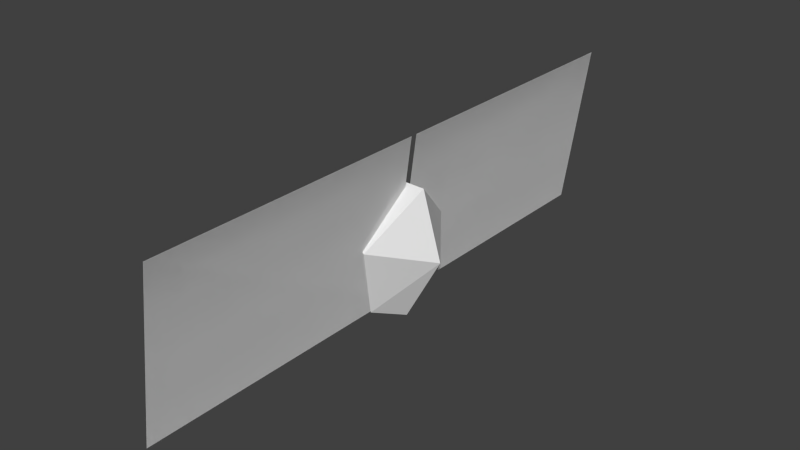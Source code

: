 # Source: enemy_cereptera.blend  (saved by Blender 2.79.0; exported with 4.5.12 LTS)
import bpy
from mathutils import Matrix  # noqa: F401  (used for matrix-valued properties, if any)

bpy.ops.wm.read_factory_settings(use_empty=True)
scene = bpy.context.scene
scene.name = 'Scene'

# ---- collections
col_collection_1 = bpy.data.collections.new('Collection 1'); scene.collection.children.link(col_collection_1)

# ---- materials (node trees are filled in below, after node groups)
mat_material = bpy.data.materials.new('Material')
mat_material.alpha_threshold = 0.0
mat_material.use_transparent_shadow = False
mat_material.roughness = 0.5
mat_material.line_color = (0.0, 0.0, 0.0, 1.0)

# ---- material node trees

# ---- world
world_world = bpy.data.worlds.new('World'); scene.world = world_world
world_world.color = (0.05088, 0.05088, 0.05088)
world_world.use_sun_shadow = False
world_world.sun_shadow_jitter_overblur = 0.0
world_world.cycles.sampling_method = 'NONE'
world_world.cycles.sample_map_resolution = 256

# ---- meshes
me_cube_002 = bpy.data.meshes.new('Cube.002')
me_cube_002.from_pydata([(0.04426, 1.251, 0.5194), (-0.05786, 1.251, -0.2147), (0.04426, 0.01379, 0.5194), (-0.05786, 0.01379, -0.2147), (0.04426, 1.251, 0.5194), (-0.05786, 1.251, -0.2147), (0.04426, 0.01379, 0.5194), (-0.05786, 0.01379, -0.2147)], [], [(0, 2, 3, 1), (4, 5, 7, 6)])
_uv = me_cube_002.uv_layers.new(name='UVMap')
_uv.uv.foreach_set('vector', [0.05119, 0.41, 0.6872, 0.41, 0.6872, 0.02918, 0.05119, 0.02918, 0.05119, 0.41, 0.05119, 0.02918, 0.6872, 0.02918, 0.6872, 0.41])
me_cube_002.materials.append(mat_material)
me_cube_002.use_remesh_preserve_volume = False
me_cube_002.use_remesh_preserve_attributes = False
me_cube_002.use_mirror_vertex_groups = False
me_cube_002.update()
me_cube_001 = bpy.data.meshes.new('Cube.001')
me_cube_001.from_pydata([(0.04426, -1.251, 0.5194), (-0.05786, -1.251, -0.2147), (0.04426, -0.01379, 0.5194), (-0.05786, -0.01379, -0.2147), (0.04426, -1.251, 0.5194), (-0.05786, -1.251, -0.2147), (0.04426, -0.01379, 0.5194), (-0.05786, -0.01379, -0.2147)], [], [(0, 1, 3, 2), (4, 6, 7, 5)])
_uv = me_cube_001.uv_layers.new(name='UVMap')
_uv.uv.foreach_set('vector', [0.05119, 0.41, 0.05119, 0.02918, 0.6872, 0.02918, 0.6872, 0.41, 0.05119, 0.41, 0.6872, 0.41, 0.6872, 0.02918, 0.05119, 0.02918])
me_cube_001.materials.append(mat_material)
me_cube_001.use_remesh_preserve_volume = False
me_cube_001.use_remesh_preserve_attributes = False
me_cube_001.use_mirror_vertex_groups = False
me_cube_001.update()
me_cube = bpy.data.meshes.new('Cube')
me_cube.from_pydata([(0.1766, 1.192e-07, 1.239), (-0.004167, -0.2351, 1.313), (-0.152, 1.416e-07, 1.121), (0.09211, 1.937e-07, 1.528), (-0.1558, -0.1646, 1.382), (-0.2232, 1.565e-07, 1.231), (-0.08844, 1.863e-07, 1.532), (0.01203, 1.118e-07, 0.9435), (-0.05666, -0.14, 0.9935)], [], [(0, 1, 8), (2, 1, 4, 5), (1, 3, 6, 4), (1, 2, 8), (7, 8, 2), (0, 8, 7), (0, 3, 1), (4, 6, 5)])
_uv = me_cube.uv_layers.new(name='UVMap')
_uv.uv.foreach_set('vector', [0.961, 0.6007, 0.7086, 0.6854, 0.7201, 0.3915, 0.4566, 0.8251, 0.7086, 0.6854, 0.6888, 0.8252, 0.542, 0.906, 0.7086, 0.6854, 0.9381, 0.8618, 0.8012, 0.9503, 0.6888, 0.8252, 0.7086, 0.6854, 0.4566, 0.8251, 0.4231, 0.6477, 0.2935, 0.6996, 0.4231, 0.6477, 0.4566, 0.8251, 0.961, 0.6007, 0.7201, 0.3915, 0.8481, 0.3288, 0.961, 0.6007, 0.9381, 0.8618, 0.7086, 0.6854, 0.6888, 0.8252, 0.8012, 0.9503, 0.542, 0.906])
me_cube.materials.append(mat_material)
me_cube.use_remesh_preserve_volume = False
me_cube.use_remesh_preserve_attributes = False
me_cube.use_mirror_vertex_groups = False
me_cube.update()

# ---- objects
ob_cube_002 = bpy.data.objects.new('Cube.002', me_cube_002)
ob_cube_001 = bpy.data.objects.new('Cube.001', me_cube_001)
ob_cube = bpy.data.objects.new('Cube', me_cube)

# ---- transforms, parenting, visibility, modifiers, constraints
ob_cube_002.location = (0.0, 0.0, 1.213)
ob_cube_002.lock_rotations_4d = False
ob_cube_002.empty_display_type = 'ARROWS'
ob_cube_002.lineart.crease_threshold = 0.0
ob_cube_001.location = (0.0, 0.0, 1.213)
ob_cube_001.lock_rotations_4d = False
ob_cube_001.empty_display_type = 'ARROWS'
ob_cube_001.lineart.crease_threshold = 0.0
ob_cube.location = (0.0, 0.0, 0.0)
ob_cube.lock_rotations_4d = False
ob_cube.empty_display_type = 'ARROWS'
ob_cube.lineart.crease_threshold = 0.0
_m = ob_cube.modifiers.new('Mirror', 'MIRROR')
_m.use_axis = (False, True, False)

# ---- collection membership
col_collection_1.objects.link(ob_cube_002)
col_collection_1.objects.link(ob_cube_001)
col_collection_1.objects.link(ob_cube)

# ---- scene / render settings (as saved in the file)
scene.frame_start = 1; scene.frame_end = 250; scene.frame_set(1)
scene.render.engine = 'BLENDER_EEVEE_NEXT'
scene.render.resolution_percentage = 50
scene.render.dither_intensity = 0.0
scene.cycles.use_denoising = False
scene.cycles.samples = 10
scene.cycles.sampling_pattern = 'TABULATED_SOBOL'
scene.cycles.light_sampling_threshold = 0.0
scene.cycles.use_adaptive_sampling = False
scene.cycles.use_light_tree = False
scene.cycles.blur_glossy = 0.0
scene.cycles.pixel_filter_type = 'GAUSSIAN'
scene.cycles.sample_clamp_indirect = 0.0
scene.view_settings.view_transform = 'Standard'
bpy.context.view_layer.update()

# ---- added for rendering (the .blend has no active camera and no usable light): camera, sun
cam_auto = bpy.data.cameras.new('AutoCamera')
cam_auto.lens = 50.0
cam_auto.sensor_width = 36.0
cam_auto.clip_end = 1000.0
ob_auto_camera = bpy.data.objects.new('AutoCamera', cam_auto)
scene.collection.objects.link(ob_auto_camera)
ob_auto_camera.location = (2.43261, -2.94711, 3.30245)
ob_auto_camera.rotation_euler = (1.09748, -7.21219e-08, 0.694738)
scene.camera = ob_auto_camera
light_auto_sun = bpy.data.lights.new('AutoSun', 'SUN')
light_auto_sun.energy = 3.0
light_auto_sun.angle = 0.0523599
ob_auto_sun = bpy.data.objects.new('AutoSun', light_auto_sun)
scene.collection.objects.link(ob_auto_sun)
ob_auto_sun.rotation_euler = (0.872665, 0.174533, 0.523599)
bpy.context.view_layer.update()

